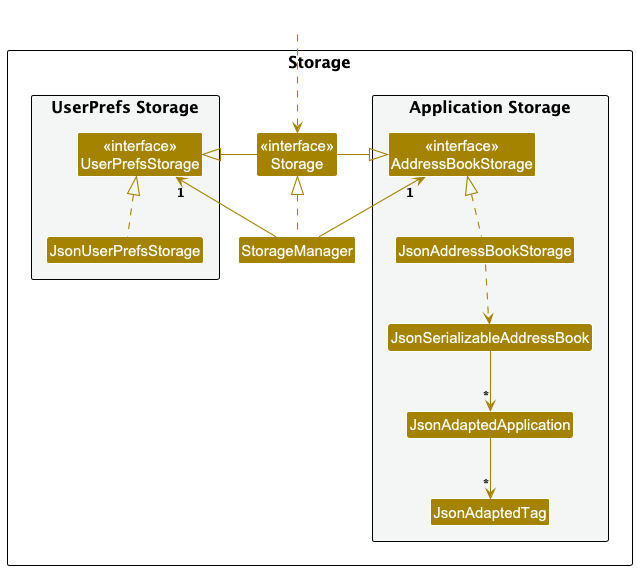

The diagram above was rendered by PlantUML. Its source (embedded in the PNG):
@startuml
!include style.puml
skinparam arrowThickness 1.1
skinparam arrowColor STORAGE_COLOR
skinparam classBackgroundColor STORAGE_COLOR

package Storage as StoragePackage {

package "UserPrefs Storage" #F4F6F6 {
class "<<interface>>\nUserPrefsStorage" as UserPrefsStorage
class JsonUserPrefsStorage
}

class "<<interface>>\nStorage" as Storage
class StorageManager

package "Application Storage" #F4F6F6 {
class "<<interface>>\nAddressBookStorage" as AddressBookStorage
class JsonAddressBookStorage
class JsonSerializableAddressBook
class JsonAdaptedApplication
class JsonAdaptedTag
}

}

class HiddenOutside #FFFFFF
HiddenOutside ..> Storage

StorageManager .up.|> Storage
StorageManager -up-> "1" UserPrefsStorage
StorageManager -up-> "1" AddressBookStorage

Storage -left-|> UserPrefsStorage
Storage -right-|> AddressBookStorage

JsonUserPrefsStorage .up.|> UserPrefsStorage
JsonAddressBookStorage .up.|> AddressBookStorage
JsonAddressBookStorage ..> JsonSerializableAddressBook
JsonSerializableAddressBook --> "*" JsonAdaptedApplication
JsonAdaptedApplication --> "*" JsonAdaptedTag

@enduml